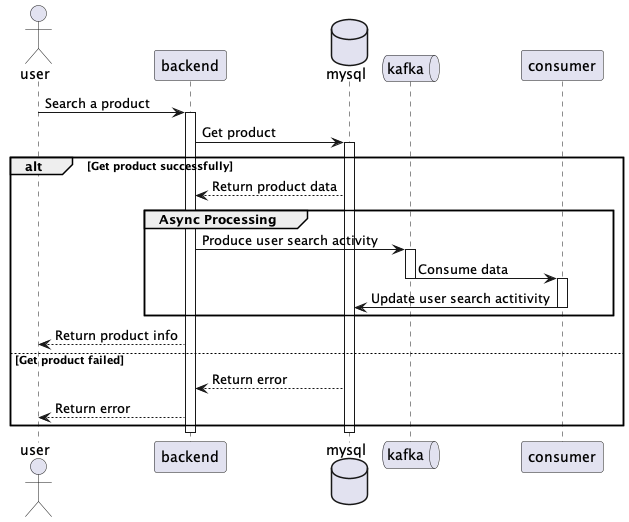

The diagram above was rendered by PlantUML. Its source (embedded in the PNG):
@startuml
actor user
Participant backend
Database mysql
Queue kafka
Participant consumer

user -> backend: Search a product
activate backend
backend -> mysql: Get product
activate mysql
alt Get product successfully
    mysql --> backend: Return product data
    group Async Processing
        backend -> kafka: Produce user search activity
        activate kafka
        kafka -> consumer: Consume data
        deactivate kafka
        activate consumer
        consumer -> mysql: Update user search actitivity
        deactivate consumer
    end
    backend --> user: Return product info
else Get product failed
    mysql --> backend: Return error
    backend --> user: Return error
end
deactivate mysql
deactivate backend

@enduml